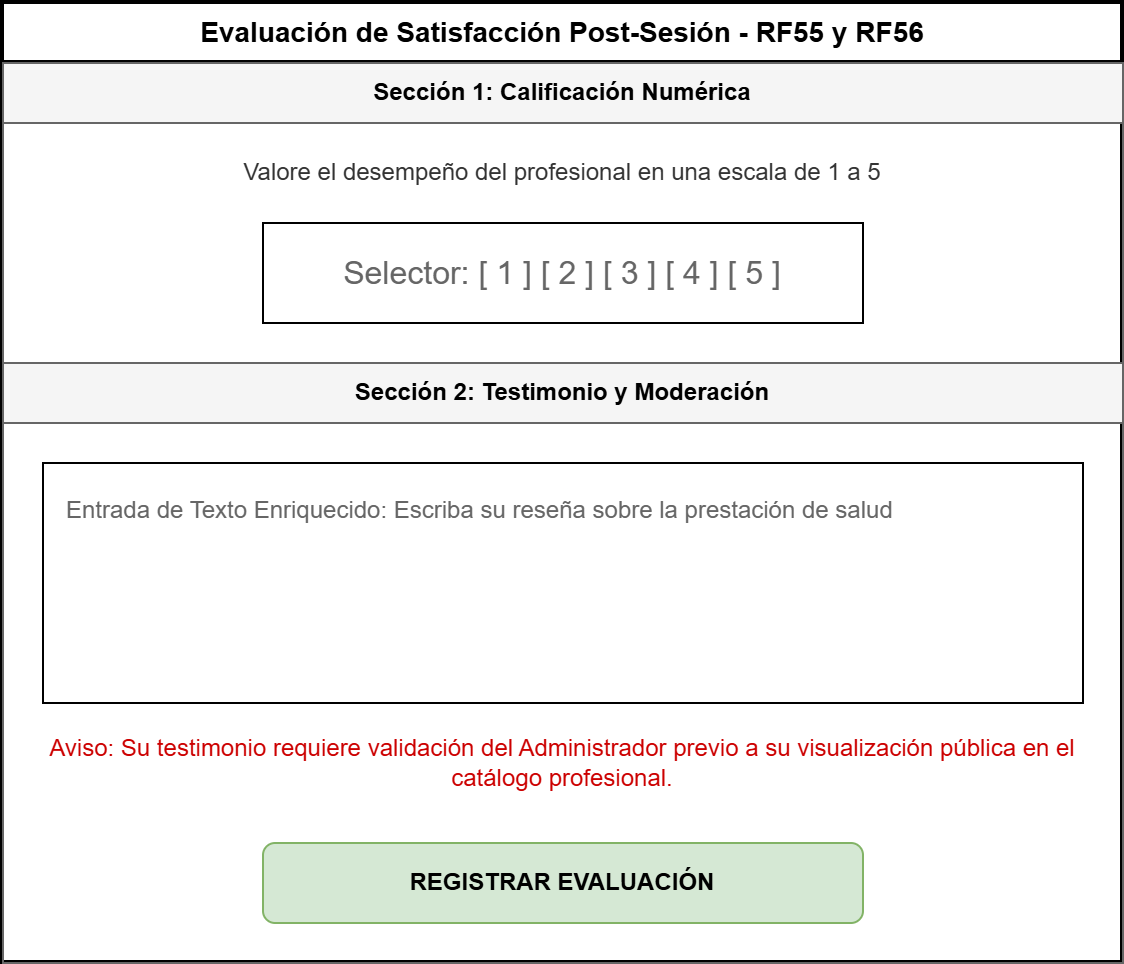

The diagram above was exported from draw.io. Its source (the exported page's mxGraphModel, read from the mxfile embedded in the PNG):
<mxGraphModel dx="1643" dy="863" grid="1" gridSize="10" guides="1" tooltips="1" connect="1" arrows="1" fold="1" page="1" pageScale="1" pageWidth="827" pageHeight="1169" math="0" shadow="0">
  <root>
    <mxCell id="0" />
    <mxCell id="1" parent="0" />
    <mxCell id="RF55_Canvas" parent="1" style="swimlane;whiteSpace=wrap;html=1;childLayout=stackLayout;horizontal=1;startSize=30;horizontalStack=0;rounded=0;fontSize=14;fontStyle=1;strokeWidth=2;" value="Evaluación de Satisfacción Post-Sesión - RF55 y RF56" vertex="1">
      <mxGeometry height="480" width="560" x="120" y="40" as="geometry" />
    </mxCell>
    <mxCell id="RF55_Sec_Rating" parent="RF55_Canvas" style="swimlane;startSize=30;whiteSpace=wrap;html=1;fillColor=#f5f5f5;strokeColor=#666666;fontStyle=1;" value="Sección 1: Calificación Numérica" vertex="1">
      <mxGeometry height="150" width="560" y="30" as="geometry" />
    </mxCell>
    <mxCell id="RF55_Label" parent="RF55_Sec_Rating" style="text;html=1;strokeColor=none;fillColor=none;align=center;verticalAlign=middle;whiteSpace=wrap;rounded=0;fontColor=#333333;" value="Valore el desempeño del profesional en una escala de 1 a 5" vertex="1">
      <mxGeometry height="30" width="520" x="20" y="40" as="geometry" />
    </mxCell>
    <mxCell id="RF55_Selector" parent="RF55_Sec_Rating" style="rounded=0;whiteSpace=wrap;html=1;align=center;fontColor=#666666;fontSize=16;" value="Selector: [ 1 ]  [ 2 ]  [ 3 ]  [ 4 ]  [ 5 ]" vertex="1">
      <mxGeometry height="50" width="300" x="130" y="80" as="geometry" />
    </mxCell>
    <mxCell id="RF56_Sec_Review" parent="RF55_Canvas" style="swimlane;startSize=30;whiteSpace=wrap;html=1;fillColor=#f5f5f5;strokeColor=#666666;fontStyle=1;" value="Sección 2: Testimonio y Moderación" vertex="1">
      <mxGeometry height="300" width="560" y="180" as="geometry" />
    </mxCell>
    <mxCell id="RF56_Input" parent="RF56_Sec_Review" style="rounded=0;whiteSpace=wrap;html=1;align=left;spacingLeft=10;verticalAlign=top;spacingTop=10;fontColor=#666666;" value="Entrada de Texto Enriquecido: Escriba su reseña sobre la prestación de salud" vertex="1">
      <mxGeometry height="120" width="520" x="20" y="50" as="geometry" />
    </mxCell>
    <mxCell id="RF56_Warning" parent="RF56_Sec_Review" style="text;html=1;strokeColor=none;fillColor=none;align=center;verticalAlign=middle;whiteSpace=wrap;rounded=0;fontColor=#CC0000;" value="Aviso: Su testimonio requiere validación del Administrador previo a su visualización pública en el catálogo profesional." vertex="1">
      <mxGeometry height="40" width="520" x="20" y="180" as="geometry" />
    </mxCell>
    <mxCell id="RF55_Submit" parent="RF56_Sec_Review" style="rounded=1;whiteSpace=wrap;html=1;fillColor=#d5e8d4;strokeColor=#82b366;fontStyle=1;" value="REGISTRAR EVALUACIÓN" vertex="1">
      <mxGeometry height="40" width="300" x="130" y="240" as="geometry" />
    </mxCell>
  </root>
</mxGraphModel>